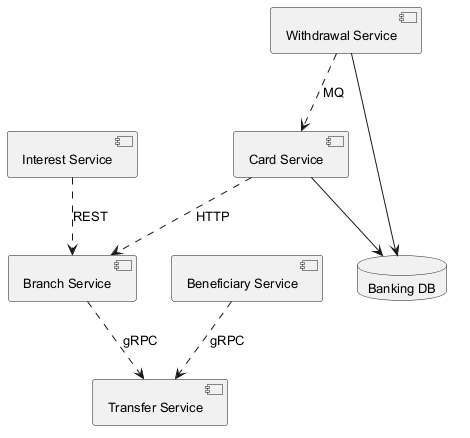

The diagram above was rendered by PlantUML. Its source (embedded in the PNG):
@startuml
skinparam backgroundColor #FFFFFF
skinparam classBackgroundColor #F1F8E9
skinparam classBorderColor #33691E
skinparam defaultFontSize 13
component "Interest Service" as C_InterestService
component "Withdrawal Service" as C_WithdrawalService
component "Transfer Service" as C_TransferService
component "Beneficiary Service" as C_BeneficiaryService
component "Branch Service" as C_BranchService
component "Card Service" as C_CardService
database "Banking DB" as DB_banking
C_WithdrawalService --> DB_banking
C_CardService --> DB_banking
C_BeneficiaryService ..> C_TransferService : gRPC
C_WithdrawalService ..> C_CardService : MQ
C_InterestService ..> C_BranchService : REST
C_CardService ..> C_BranchService : HTTP
C_BranchService ..> C_TransferService : gRPC
@enduml